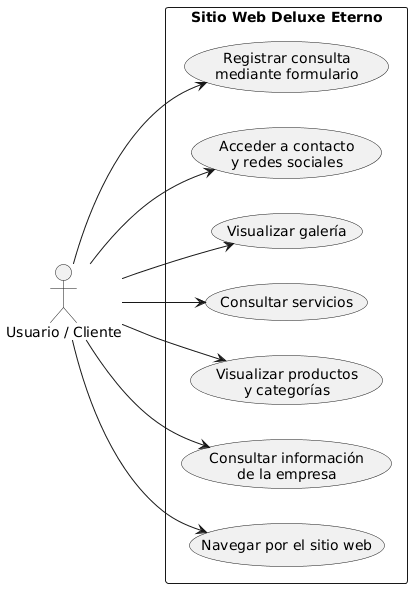

The diagram above was rendered by PlantUML. Its source (embedded in the PNG):
@startuml
left to right direction

actor "Usuario / Cliente" as Usuario

rectangle "Sitio Web Deluxe Eterno" {

    usecase "Navegar por el sitio web" as UC1
    usecase "Consultar información\nde la empresa" as UC2
    usecase "Visualizar productos\ny categorías" as UC3
    usecase "Consultar servicios" as UC4
    usecase "Visualizar galería" as UC5
    usecase "Acceder a contacto\ny redes sociales" as UC6
    usecase "Registrar consulta\nmediante formulario" as UC7
}

Usuario --> UC1
Usuario --> UC2
Usuario --> UC3
Usuario --> UC4
Usuario --> UC5
Usuario --> UC6
Usuario --> UC7
@enduml